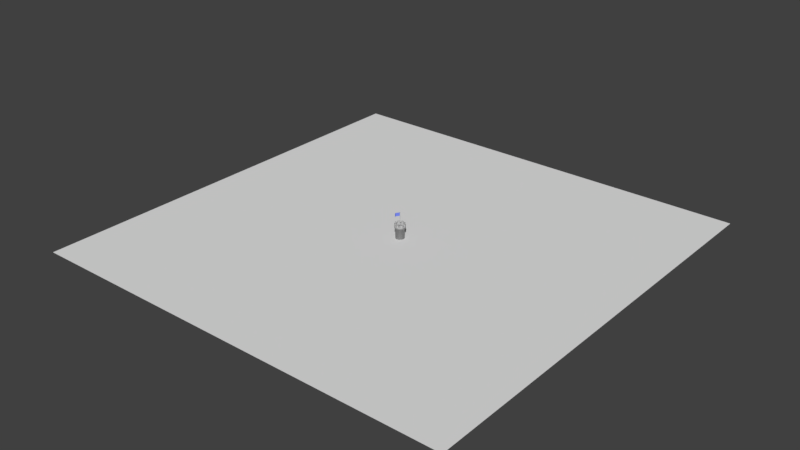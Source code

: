 # Source: castle.blend  (saved by Blender 2.78.0; exported with 4.5.12 LTS)
import bpy
from mathutils import Matrix  # noqa: F401  (used for matrix-valued properties, if any)

bpy.ops.wm.read_factory_settings(use_empty=True)
scene = bpy.context.scene
scene.name = 'Scene'

# ---- collections
col_collection_1 = bpy.data.collections.new('Collection 1'); scene.collection.children.link(col_collection_1)

# ---- materials (node trees are filled in below, after node groups)
mat_material_001 = bpy.data.materials.new('Material.001')
mat_material_001.alpha_threshold = 0.0
mat_material_001.use_transparent_shadow = False
mat_material_001.diffuse_color = (0.1781, 0.2348, 0.8, 1.0)
mat_material_001.roughness = 0.5
mat_material = bpy.data.materials.new('Material')
mat_material.alpha_threshold = 0.0
mat_material.use_transparent_shadow = False
mat_material.diffuse_color = (0.4575, 0.4575, 0.4575, 1.0)
mat_material.specular_color = (1.0, 0.9404, 0.9404)
mat_material.roughness = 0.5

# ---- material node trees

# ---- world
world_world = bpy.data.worlds.new('World'); scene.world = world_world
world_world.color = (0.05088, 0.05088, 0.05088)
world_world.use_sun_shadow = False
world_world.sun_shadow_jitter_overblur = 0.0
world_world.cycles.sampling_method = 'MANUAL'

# ---- meshes
me_plane_001 = bpy.data.meshes.new('Plane.001')
me_plane_001.from_pydata([(-1.0, -1.0, 0.0), (1.0, -1.0, 0.0), (-1.0, 1.0, 0.0), (1.0, 1.0, 0.0)], [], [(0, 1, 3, 2)])
me_plane_001.materials.append(mat_material_001)
me_plane_001.use_remesh_preserve_volume = False
me_plane_001.use_remesh_preserve_attributes = False
me_plane_001.use_mirror_vertex_groups = False
me_plane_001.update()
me_circle = bpy.data.meshes.new('Circle')
me_circle.from_pydata([(0.0, 1.0, 0.0), (-0.3827, 0.9239, 0.0), (-0.7071, 0.7071, 0.0), (-0.9239, 0.3827, 0.0), (-1.0, -4.371e-08, 0.0), (-0.9239, -0.3827, 0.0), (-0.7071, -0.7071, 0.0), (-0.3827, -0.9239, 0.0), (-1.51e-07, -1.0, 0.0), (0.3827, -0.9239, 0.0), (0.7071, -0.7071, 0.0), (0.9239, -0.3827, 0.0), (1.0, 1.192e-08, 0.0), (0.9239, 0.3827, 0.0), (0.7071, 0.7071, 0.0), (0.3827, 0.9239, 0.0), (0.0, 1.0, 2.42), (-0.3827, 0.9239, 2.42), (-0.7071, 0.7071, 2.42), (-0.9239, 0.3827, 2.42), (-1.0, -4.371e-08, 2.42), (-0.9239, -0.3827, 2.42), (-0.7071, -0.7071, 2.42), (-0.3827, -0.9239, 2.42), (-1.51e-07, -1.0, 2.42), (0.3827, -0.9239, 2.42), (0.7071, -0.7071, 2.42), (0.9239, -0.3827, 2.42), (1.0, 1.192e-08, 2.42), (0.9239, 0.3827, 2.42), (0.7071, 0.7071, 2.42), (0.3827, 0.9239, 2.42), (7.451e-09, 1.2, 2.42), (-0.4592, 1.109, 2.42), (-0.8485, 0.8485, 2.42), (-1.109, 0.4592, 2.42), (-1.2, -5.469e-08, 2.42), (-1.109, -0.4592, 2.42), (-0.8485, -0.8485, 2.42), (-0.4592, -1.109, 2.42), (-1.737e-07, -1.2, 2.42), (0.4592, -1.109, 2.42), (0.8485, -0.8485, 2.42), (1.109, -0.4592, 2.42), (1.2, 1.207e-08, 2.42), (1.109, 0.4592, 2.42), (0.8485, 0.8485, 2.42), (0.4592, 1.109, 2.42), (7.451e-09, 1.2, 2.91), (-0.4592, 1.109, 2.91), (-0.8485, 0.8485, 2.91), (-1.109, 0.4592, 2.91), (-1.2, -5.469e-08, 2.91), (-1.109, -0.4592, 2.91), (-0.8485, -0.8485, 2.91), (-0.4592, -1.109, 2.91), (-1.737e-07, -1.2, 2.91), (0.4592, -1.109, 2.91), (0.8485, -0.8485, 2.91), (1.109, -0.4592, 2.91), (1.2, 1.207e-08, 2.91), (1.109, 0.4592, 2.91), (0.8485, 0.8485, 2.91), (0.4592, 1.109, 2.91), (-1.304e-08, 0.96, 2.91), (-0.3674, 0.8869, 2.91), (-0.6788, 0.6788, 2.91), (-0.8869, 0.3674, 2.91), (-0.96, -4.375e-08, 2.91), (-0.8869, -0.3674, 2.91), (-0.6788, -0.6788, 2.91), (-0.3674, -0.8869, 2.91), (-1.58e-07, -0.96, 2.91), (0.3674, -0.8869, 2.91), (0.6788, -0.6788, 2.91), (0.8869, -0.3674, 2.91), (0.96, 9.66e-09, 2.91), (0.8869, 0.3674, 2.91), (0.6788, 0.6788, 2.91), (0.3674, 0.8869, 2.91), (-1.304e-08, 0.96, 2.65), (-0.3674, 0.8869, 2.65), (-0.6788, 0.6788, 2.65), (-0.8869, 0.3674, 2.65), (-0.96, -4.375e-08, 2.65), (-0.8869, -0.3674, 2.65), (-0.6788, -0.6788, 2.65), (-0.3674, -0.8869, 2.65), (-1.58e-07, -0.96, 2.65), (0.3674, -0.8869, 2.65), (0.6788, -0.6788, 2.65), (0.8869, -0.3674, 2.65), (0.96, 9.66e-09, 2.65), (0.8869, 0.3674, 2.65), (0.6788, 0.6788, 2.65), (0.3674, 0.8869, 2.65), (-0.4592, 1.109, 3.359), (7.451e-09, 1.2, 3.359), (-1.109, 0.4592, 3.359), (-0.8485, 0.8485, 3.359), (-1.109, -0.4592, 3.359), (-1.2, -5.469e-08, 3.359), (-0.4592, -1.109, 3.359), (-0.8485, -0.8485, 3.359), (0.4592, -1.109, 3.359), (-1.737e-07, -1.2, 3.359), (1.109, -0.4592, 3.359), (0.8485, -0.8485, 3.359), (1.109, 0.4592, 3.359), (1.2, 1.207e-08, 3.359), (0.4592, 1.109, 3.359), (0.8485, 0.8485, 3.359), (-0.3674, 0.8869, 3.359), (-1.304e-08, 0.96, 3.359), (-0.8869, 0.3674, 3.359), (-0.6788, 0.6788, 3.359), (-0.8869, -0.3674, 3.359), (-0.96, -4.375e-08, 3.359), (-0.3674, -0.8869, 3.359), (-0.6788, -0.6788, 3.359), (0.3674, -0.8869, 3.359), (-1.58e-07, -0.96, 3.359), (0.8869, -0.3674, 3.359), (0.6788, -0.6788, 3.359), (0.8869, 0.3674, 3.359), (0.96, 9.66e-09, 3.359), (0.3674, 0.8869, 3.359), (0.6788, 0.6788, 3.359), (-0.3674, 0.8869, 2.65), (-1.304e-08, 0.96, 2.65), (-0.6788, 0.6788, 2.65), (-0.8869, 0.3674, 2.65), (-0.96, -4.375e-08, 2.65), (-0.8869, -0.3674, 2.65), (-0.6788, -0.6788, 2.65), (-0.3674, -0.8869, 2.65), (-1.58e-07, -0.96, 2.65), (0.3674, -0.8869, 2.65), (0.6788, -0.6788, 2.65), (0.8869, -0.3674, 2.65), (0.96, 9.66e-09, 2.65), (0.8869, 0.3674, 2.65), (0.6788, 0.6788, 2.65), (0.3674, 0.8869, 2.65), (-0.0255, 0.06155, 2.65), (-6.186e-08, 0.06662, 2.65), (-0.04711, 0.04711, 2.65), (-0.06155, 0.0255, 2.65), (-0.06662, -6.374e-09, 2.65), (-0.06155, -0.0255, 2.65), (-0.04711, -0.04711, 2.65), (-0.0255, -0.06155, 2.65), (-7.192e-08, -0.06662, 2.65), (0.0255, -0.06155, 2.65), (0.04711, -0.04711, 2.65), (0.06155, -0.0255, 2.65), (0.06662, -2.667e-09, 2.65), (0.06155, 0.0255, 2.65), (0.04711, 0.04711, 2.65), (0.02549, 0.06155, 2.65), (-0.02549, 0.06155, 5.886), (8.253e-07, 0.06662, 5.886), (-0.04711, 0.04711, 5.886), (-0.06155, 0.0255, 5.886), (-0.06662, -6.374e-09, 5.886), (-0.06155, -0.0255, 5.886), (-0.04711, -0.04711, 5.886), (-0.02549, -0.06155, 5.886), (8.153e-07, -0.06662, 5.886), (0.0255, -0.06155, 5.886), (0.04711, -0.04711, 5.886), (0.06155, -0.0255, 5.886), (0.06662, -2.667e-09, 5.886), (0.06155, 0.0255, 5.886), (0.04711, 0.04711, 5.886), (0.0255, 0.06155, 5.886)], [], [(8, 24, 23, 7), (1, 17, 16, 0), (0, 16, 31, 15), (9, 25, 24, 8), (2, 18, 17, 1), (10, 26, 25, 9), (3, 19, 18, 2), (11, 27, 26, 10), (4, 20, 19, 3), (12, 28, 27, 11), (5, 21, 20, 4), (13, 29, 28, 12), (6, 22, 21, 5), (14, 30, 29, 13), (7, 23, 22, 6), (15, 31, 30, 14), (1, 0, 15, 14, 13, 12, 11, 10, 9, 8, 7, 6, 5, 4, 3, 2), (30, 46, 45, 29), (23, 39, 38, 22), (31, 47, 46, 30), (24, 40, 39, 23), (17, 33, 32, 16), (16, 32, 47, 31), (25, 41, 40, 24), (18, 34, 33, 17), (26, 42, 41, 25), (19, 35, 34, 18), (27, 43, 42, 26), (20, 36, 35, 19), (28, 44, 43, 27), (21, 37, 36, 20), (29, 45, 44, 28), (22, 38, 37, 21), (44, 60, 59, 43), (37, 53, 52, 36), (45, 61, 60, 44), (38, 54, 53, 37), (46, 62, 61, 45), (39, 55, 54, 38), (47, 63, 62, 46), (40, 56, 55, 39), (33, 49, 48, 32), (32, 48, 63, 47), (41, 57, 56, 40), (34, 50, 49, 33), (42, 58, 57, 41), (35, 51, 50, 34), (43, 59, 58, 42), (36, 52, 51, 35), (50, 66, 65, 49), (58, 74, 73, 57), (68, 117, 116, 69), (50, 99, 115, 66), (52, 68, 67, 51), (60, 76, 75, 59), (56, 105, 121, 72), (57, 104, 105, 56), (54, 70, 69, 53), (62, 78, 77, 61), (65, 112, 96, 49), (79, 126, 110, 63), (56, 72, 71, 55), (66, 115, 114, 67), (48, 64, 79, 63), (71, 118, 102, 55), (71, 87, 86, 70), (79, 95, 94, 78), (72, 88, 87, 71), (65, 81, 80, 64), (64, 80, 95, 79), (73, 89, 88, 72), (66, 82, 81, 65), (74, 90, 89, 73), (67, 83, 82, 66), (75, 91, 90, 74), (68, 84, 83, 67), (76, 92, 91, 75), (69, 85, 84, 68), (77, 93, 92, 76), (70, 86, 85, 69), (78, 94, 93, 77), (92, 140, 139, 91), (98, 114, 115, 99), (106, 122, 123, 107), (100, 116, 117, 101), (108, 124, 125, 109), (102, 118, 119, 103), (110, 126, 127, 111), (96, 112, 113, 97), (104, 120, 121, 105), (48, 97, 113, 64), (73, 120, 104, 57), (59, 106, 107, 58), (58, 107, 123, 74), (70, 119, 118, 71), (67, 114, 98, 51), (61, 108, 109, 60), (75, 122, 106, 59), (72, 121, 120, 73), (49, 96, 97, 48), (52, 101, 117, 68), (63, 110, 111, 62), (60, 109, 125, 76), (74, 123, 122, 75), (51, 98, 99, 50), (69, 116, 100, 53), (77, 124, 108, 61), (76, 125, 124, 77), (53, 100, 101, 52), (54, 103, 119, 70), (64, 113, 112, 65), (62, 111, 127, 78), (78, 127, 126, 79), (55, 102, 103, 54), (140, 156, 155, 139), (85, 133, 132, 84), (93, 141, 140, 92), (86, 134, 133, 85), (94, 142, 141, 93), (87, 135, 134, 86), (95, 143, 142, 94), (88, 136, 135, 87), (81, 128, 129, 80), (80, 129, 143, 95), (89, 137, 136, 88), (82, 130, 128, 81), (90, 138, 137, 89), (83, 131, 130, 82), (91, 139, 138, 90), (84, 132, 131, 83), (154, 170, 169, 153), (133, 149, 148, 132), (141, 157, 156, 140), (134, 150, 149, 133), (142, 158, 157, 141), (135, 151, 150, 134), (143, 159, 158, 142), (136, 152, 151, 135), (128, 144, 145, 129), (129, 145, 159, 143), (137, 153, 152, 136), (130, 146, 144, 128), (138, 154, 153, 137), (131, 147, 146, 130), (139, 155, 154, 138), (132, 148, 147, 131), (160, 162, 163, 164, 165, 166, 167, 168, 169, 170, 171, 172, 173, 174, 175, 161), (147, 163, 162, 146), (155, 171, 170, 154), (148, 164, 163, 147), (156, 172, 171, 155), (149, 165, 164, 148), (157, 173, 172, 156), (150, 166, 165, 149), (158, 174, 173, 157), (151, 167, 166, 150), (159, 175, 174, 158), (152, 168, 167, 151), (144, 160, 161, 145), (145, 161, 175, 159), (153, 169, 168, 152), (146, 162, 160, 144)])
me_circle.polygons.foreach_set('use_smooth', [True] * 162)
me_circle.materials.append(mat_material)
me_circle.use_remesh_preserve_volume = False
me_circle.use_remesh_preserve_attributes = False
me_circle.use_mirror_vertex_groups = False
me_circle.update()
me_plane = bpy.data.meshes.new('Plane')
me_plane.from_pydata([(-1.0, -1.0, 0.0), (1.0, -1.0, 0.0), (-1.0, 1.0, 0.0), (1.0, 1.0, 0.0)], [], [(0, 1, 3, 2)])
me_plane.use_remesh_preserve_volume = False
me_plane.use_remesh_preserve_attributes = False
me_plane.use_mirror_vertex_groups = False
me_plane.update()

# ---- objects
ob_empty = bpy.data.objects.new('Empty', None)
ob_flag = bpy.data.objects.new('Flag', me_plane_001)
ob_tower = bpy.data.objects.new('Tower', me_circle)
ob_floor = bpy.data.objects.new('Floor', me_plane)

# ---- transforms, parenting, visibility, modifiers, constraints
ob_empty.location = (0.005513, 0.005513, 5.886)
ob_empty.empty_image_offset = (0.0, 0.0)
ob_empty.lineart.crease_threshold = 0.0
ob_flag.location = (0.0182, -0.7374, 5.499)
ob_flag.rotation_euler = (-1.344e-07, 1.571, 0.0)
ob_flag.scale = (0.3807, 0.7585, 0.7585)
ob_flag.lineart.crease_threshold = 0.0
_m = ob_flag.modifiers.new('Subsurf', 'SUBSURF')
_m.uv_smooth = 'PRESERVE_CORNERS'
_m.subdivision_type = 'SIMPLE'
_m.levels = 5
_m.render_levels = 3
_m.show_only_control_edges = False
_m = ob_flag.modifiers.new('Wave', 'WAVE')
_m.use_x = False
_m.use_normal = True
_m.time_offset = 2.5
_m.start_position_x = -1.018
_m.start_position_y = 0.9795
_m.start_position_object = ob_empty
_m.speed = 0.31
_m.height = -0.66
_m.width = 1.25
_m = ob_flag.modifiers.new('Solidify', 'SOLIDIFY')
_m.nonmanifold_thickness_mode = 'FIXED'
_m.nonmanifold_merge_threshold = 0.0003
ob_tower.location = (0.0, 0.0, 0.0)
ob_tower.lineart.crease_threshold = 0.0
ob_floor.location = (0.0, 0.0, 0.0)
ob_floor.scale = (50.0, 50.0, 50.0)
ob_floor.lineart.crease_threshold = 0.0

# ---- collection membership
col_collection_1.objects.link(ob_empty)
col_collection_1.objects.link(ob_flag)
col_collection_1.objects.link(ob_tower)
col_collection_1.objects.link(ob_floor)

# ---- scene / render settings (as saved in the file)
scene.camera = ob_flag
scene.frame_start = 1; scene.frame_end = 250; scene.frame_set(31)
scene.render.engine = 'BLENDER_EEVEE_NEXT'
scene.render.resolution_percentage = 50
scene.render.dither_intensity = 0.0
scene.cycles.use_denoising = False
scene.cycles.samples = 128
scene.cycles.sampling_pattern = 'TABULATED_SOBOL'
scene.cycles.light_sampling_threshold = 0.0
scene.cycles.use_adaptive_sampling = False
scene.cycles.use_light_tree = False
scene.cycles.blur_glossy = 0.0
scene.cycles.max_bounces = 8
scene.cycles.transmission_bounces = 4
scene.cycles.transparent_max_bounces = 6
scene.cycles.sample_clamp_indirect = 0.0
scene.view_settings.view_transform = 'Standard'
bpy.context.view_layer.update()

# ---- added for rendering (the .blend has no active camera and no usable light): camera, sun
cam_auto = bpy.data.cameras.new('AutoCamera')
cam_auto.lens = 50.0
cam_auto.sensor_width = 36.0
cam_auto.clip_end = 2298.34
ob_auto_camera = bpy.data.objects.new('AutoCamera', cam_auto)
scene.collection.objects.link(ob_auto_camera)
ob_auto_camera.location = (130.96, -157.152, 107.711)
ob_auto_camera.rotation_euler = (1.09748, -7.21219e-08, 0.694738)
scene.camera = ob_auto_camera
light_auto_sun = bpy.data.lights.new('AutoSun', 'SUN')
light_auto_sun.energy = 3.0
light_auto_sun.angle = 0.0523599
ob_auto_sun = bpy.data.objects.new('AutoSun', light_auto_sun)
scene.collection.objects.link(ob_auto_sun)
ob_auto_sun.rotation_euler = (0.872665, 0.174533, 0.523599)
bpy.context.view_layer.update()
